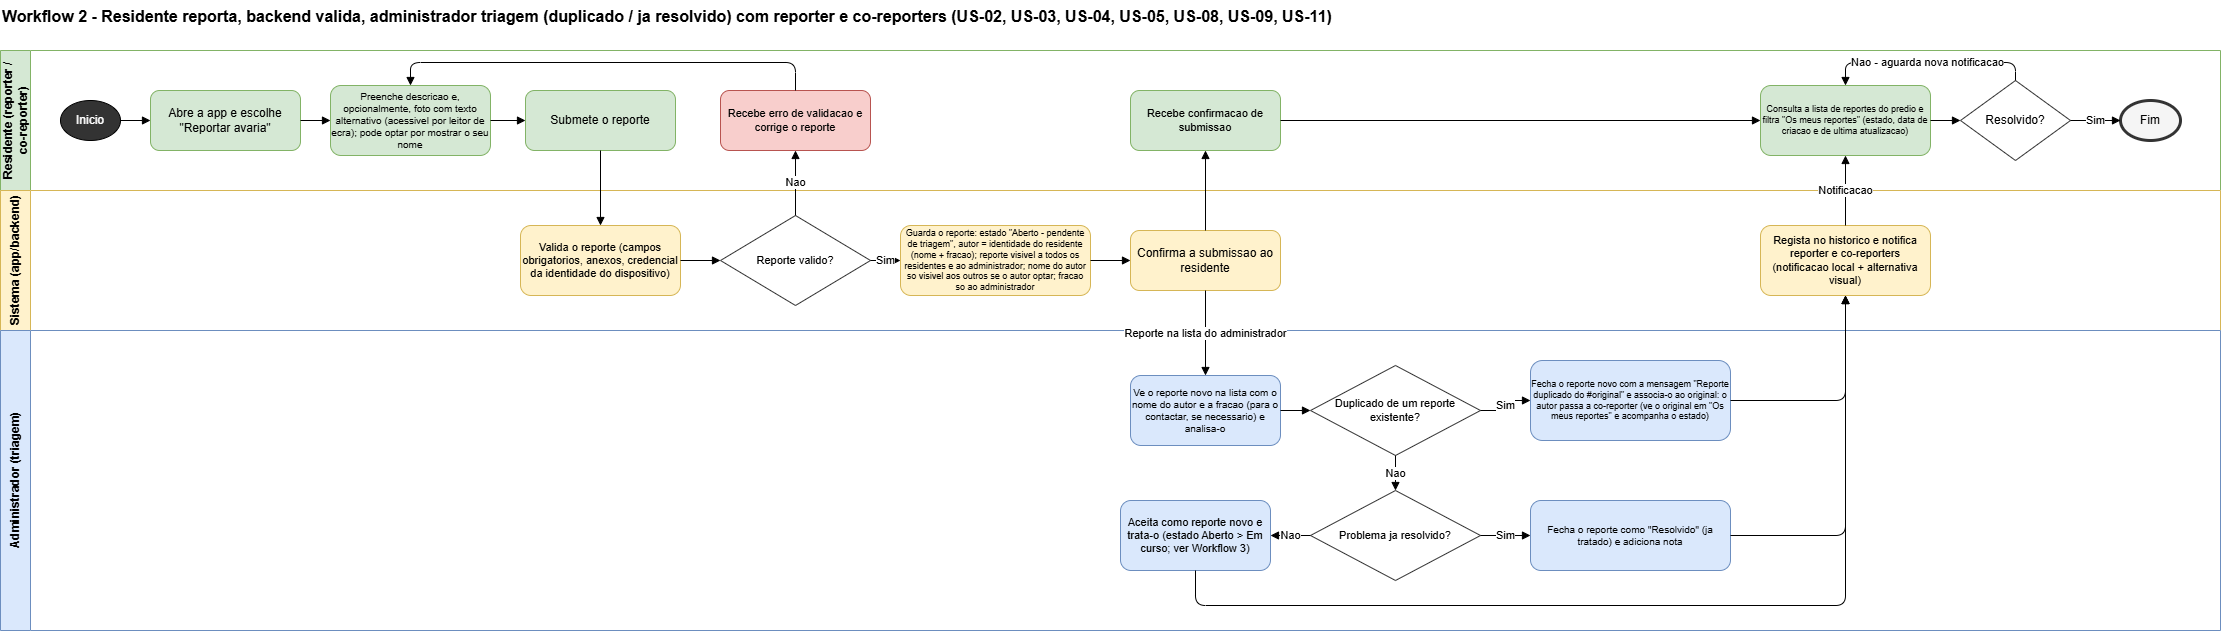

The diagram above was exported from draw.io. Its source (the exported page's mxGraphModel, read from the mxfile embedded in the PNG):
<mxGraphModel dx="2268" dy="1958" grid="1" gridSize="10" guides="1" tooltips="1" connect="1" arrows="1" fold="1" page="1" pageScale="1" pageWidth="1700" pageHeight="700" math="0" shadow="0">
  <root>
    <mxCell id="0" />
    <mxCell id="1" parent="0" />
    <mxCell id="t" parent="1" style="text;html=1;fontSize=16;fontStyle=1;align=left;" value="Workflow 2 - Residente reporta, backend valida, administrador triagem (duplicado / ja resolvido) com reporter e co-reporters (US-02, US-03, US-04, US-05, US-08, US-09, US-11)" vertex="1">
      <mxGeometry height="30" width="1500" y="-50" as="geometry" />
    </mxCell>
    <mxCell id="l1" parent="1" style="swimlane;horizontal=0;whiteSpace=wrap;html=1;startSize=30;fillColor=#d5e8d4;strokeColor=#82b366;fontStyle=1;swimlaneFillColor=#ffffff;" value="Residente (reporter / co-reporter)" vertex="1">
      <mxGeometry height="140" width="2220" as="geometry" />
    </mxCell>
    <mxCell id="l2" parent="1" style="swimlane;horizontal=0;whiteSpace=wrap;html=1;startSize=30;fillColor=#fff2cc;strokeColor=#d6b656;fontStyle=1;swimlaneFillColor=#ffffff;" value="Sistema (app/backend)" vertex="1">
      <mxGeometry height="140" width="2220" y="140" as="geometry" />
    </mxCell>
    <mxCell id="l3" parent="1" style="swimlane;horizontal=0;whiteSpace=wrap;html=1;startSize=30;fillColor=#dae8fc;strokeColor=#6c8ebf;fontStyle=1;swimlaneFillColor=#ffffff;" value="Administrador (triagem)" vertex="1">
      <mxGeometry height="300" width="2220" y="280" as="geometry" />
    </mxCell>
    <mxCell id="r1" parent="1" style="ellipse;whiteSpace=wrap;html=1;fillColor=#333333;fontColor=#ffffff;" value="Inicio" vertex="1">
      <mxGeometry height="40" width="60" x="60" y="50" as="geometry" />
    </mxCell>
    <mxCell id="r2" parent="1" style="rounded=1;whiteSpace=wrap;html=1;fillColor=#d5e8d4;strokeColor=#82b366;" value="Abre a app e escolhe &quot;Reportar avaria&quot;" vertex="1">
      <mxGeometry height="60" width="150" x="150" y="40" as="geometry" />
    </mxCell>
    <mxCell id="r3" parent="1" style="rounded=1;whiteSpace=wrap;html=1;fillColor=#d5e8d4;strokeColor=#82b366;fontSize=10;" value="Preenche descricao e, opcionalmente, foto com texto alternativo (acessivel por leitor de ecra); pode optar por mostrar o seu nome" vertex="1">
      <mxGeometry height="70" width="160" x="330" y="35" as="geometry" />
    </mxCell>
    <mxCell id="r4" parent="1" style="rounded=1;whiteSpace=wrap;html=1;fillColor=#d5e8d4;strokeColor=#82b366;" value="Submete o reporte" vertex="1">
      <mxGeometry height="60" width="150" x="525" y="40" as="geometry" />
    </mxCell>
    <mxCell id="s1" parent="1" style="rounded=1;whiteSpace=wrap;html=1;fillColor=#fff2cc;strokeColor=#d6b656;fontSize=11;" value="Valida o reporte (campos obrigatorios, anexos, credencial da identidade do dispositivo)" vertex="1">
      <mxGeometry height="70" width="160" x="520" y="175" as="geometry" />
    </mxCell>
    <mxCell id="dv" parent="1" style="rhombus;whiteSpace=wrap;html=1;fillColor=#ffffff;strokeColor=#333333;fontSize=11;" value="Reporte valido?" vertex="1">
      <mxGeometry height="90" width="150" x="720" y="165" as="geometry" />
    </mxCell>
    <mxCell id="rerr" parent="1" style="rounded=1;whiteSpace=wrap;html=1;fillColor=#f8cecc;strokeColor=#b85450;fontSize=11;" value="Recebe erro de validacao e corrige o reporte" vertex="1">
      <mxGeometry height="60" width="150" x="720" y="40" as="geometry" />
    </mxCell>
    <mxCell id="s2" parent="1" style="rounded=1;whiteSpace=wrap;html=1;fillColor=#fff2cc;strokeColor=#d6b656;fontSize=9;" value="Guarda o reporte: estado &quot;Aberto - pendente de triagem&quot;, autor = identidade do residente (nome + fracao); reporte visivel a todos os residentes e ao administrador; nome do autor so visivel aos outros se o autor optar; fracao so ao administrador" vertex="1">
      <mxGeometry height="70" width="190" x="900" y="175" as="geometry" />
    </mxCell>
    <mxCell id="s3" parent="1" style="rounded=1;whiteSpace=wrap;html=1;fillColor=#fff2cc;strokeColor=#d6b656;" value="Confirma a submissao ao residente" vertex="1">
      <mxGeometry height="60" width="150" x="1130" y="180" as="geometry" />
    </mxCell>
    <mxCell id="r5" parent="1" style="rounded=1;whiteSpace=wrap;html=1;fillColor=#d5e8d4;strokeColor=#82b366;fontSize=11;" value="Recebe confirmacao de submissao" vertex="1">
      <mxGeometry height="60" width="150" x="1130" y="40" as="geometry" />
    </mxCell>
    <mxCell id="arev" parent="1" style="rounded=1;whiteSpace=wrap;html=1;fillColor=#dae8fc;strokeColor=#6c8ebf;fontSize=10;" value="Ve o reporte novo na lista com o nome do autor e a fracao (para o contactar, se necessario) e analisa-o" vertex="1">
      <mxGeometry height="70" width="150" x="1130" y="325" as="geometry" />
    </mxCell>
    <mxCell id="d2" parent="1" style="rhombus;whiteSpace=wrap;html=1;fillColor=#ffffff;strokeColor=#333333;fontSize=11;" value="Duplicado de um reporte existente?" vertex="1">
      <mxGeometry height="90" width="170" x="1310" y="315" as="geometry" />
    </mxCell>
    <mxCell id="d3" parent="1" style="rhombus;whiteSpace=wrap;html=1;fillColor=#ffffff;strokeColor=#333333;fontSize=11;" value="Problema ja resolvido?" vertex="1">
      <mxGeometry height="90" width="170" x="1310" y="440" as="geometry" />
    </mxCell>
    <mxCell id="adup" parent="1" style="rounded=1;whiteSpace=wrap;html=1;fillColor=#dae8fc;strokeColor=#6c8ebf;fontSize=9;" value="Fecha o reporte novo com a mensagem &quot;Reporte duplicado do #original&quot; e associa-o ao original: o autor passa a co-reporter (ve o original em &quot;Os meus reportes&quot; e acompanha o estado)" vertex="1">
      <mxGeometry height="80" width="200" x="1530" y="310" as="geometry" />
    </mxCell>
    <mxCell id="ares" parent="1" style="rounded=1;whiteSpace=wrap;html=1;fillColor=#dae8fc;strokeColor=#6c8ebf;fontSize=10;" value="Fecha o reporte como &quot;Resolvido&quot; (ja tratado) e adiciona nota" vertex="1">
      <mxGeometry height="70" width="200" x="1530" y="450" as="geometry" />
    </mxCell>
    <mxCell id="aok" parent="1" style="rounded=1;whiteSpace=wrap;html=1;fillColor=#dae8fc;strokeColor=#6c8ebf;fontSize=11;" value="Aceita como reporte novo e trata-o (estado Aberto &gt; Em curso; ver Workflow 3)" vertex="1">
      <mxGeometry height="70" width="150" x="1120" y="450" as="geometry" />
    </mxCell>
    <mxCell id="s4" parent="1" style="rounded=1;whiteSpace=wrap;html=1;fillColor=#fff2cc;strokeColor=#d6b656;fontSize=11;" value="Regista no historico e notifica reporter e co-reporters (notificacao local + alternativa visual)" vertex="1">
      <mxGeometry height="70" width="170" x="1760" y="175" as="geometry" />
    </mxCell>
    <mxCell id="r6" parent="1" style="rounded=1;whiteSpace=wrap;html=1;fillColor=#d5e8d4;strokeColor=#82b366;fontSize=9;" value="Consulta a lista de reportes do predio e filtra &quot;Os meus reportes&quot; (estado, data de criacao e de ultima atualizacao)" vertex="1">
      <mxGeometry height="70" width="170" x="1760" y="35" as="geometry" />
    </mxCell>
    <mxCell id="d1" parent="1" style="rhombus;whiteSpace=wrap;html=1;fillColor=#ffffff;strokeColor=#333333;" value="Resolvido?" vertex="1">
      <mxGeometry height="80" width="110" x="1960" y="30" as="geometry" />
    </mxCell>
    <mxCell id="r7" parent="1" style="ellipse;whiteSpace=wrap;html=1;fillColor=#f5f5f5;strokeColor=#333333;strokeWidth=3;" value="Fim" vertex="1">
      <mxGeometry height="40" width="60" x="2120" y="50" as="geometry" />
    </mxCell>
    <mxCell id="f1" edge="1" parent="1" source="r1" style="edgeStyle=orthogonalEdgeStyle;rounded=1;html=1;endArrow=block;endFill=1;" target="r2">
      <mxGeometry relative="1" as="geometry" />
    </mxCell>
    <mxCell id="f2" edge="1" parent="1" source="r2" style="edgeStyle=orthogonalEdgeStyle;rounded=1;html=1;endArrow=block;endFill=1;" target="r3">
      <mxGeometry relative="1" as="geometry" />
    </mxCell>
    <mxCell id="f3" edge="1" parent="1" source="r3" style="edgeStyle=orthogonalEdgeStyle;rounded=1;html=1;endArrow=block;endFill=1;" target="r4">
      <mxGeometry relative="1" as="geometry" />
    </mxCell>
    <mxCell id="f4" edge="1" parent="1" source="r4" style="edgeStyle=orthogonalEdgeStyle;rounded=1;html=1;endArrow=block;endFill=1;" target="s1">
      <mxGeometry relative="1" as="geometry" />
    </mxCell>
    <mxCell id="f5" edge="1" parent="1" source="s1" style="edgeStyle=orthogonalEdgeStyle;rounded=1;html=1;endArrow=block;endFill=1;" target="dv">
      <mxGeometry relative="1" as="geometry" />
    </mxCell>
    <mxCell id="f5a" edge="1" parent="1" source="dv" style="edgeStyle=orthogonalEdgeStyle;rounded=1;html=1;endArrow=block;endFill=1;" target="rerr" value="Nao">
      <mxGeometry relative="1" as="geometry" />
    </mxCell>
    <mxCell id="f5b" edge="1" parent="1" source="rerr" style="edgeStyle=orthogonalEdgeStyle;rounded=1;html=1;endArrow=block;endFill=1;exitX=0.5;exitY=0;exitDx=0;exitDy=0;entryX=0.5;entryY=0;entryDx=0;entryDy=0;" target="r3">
      <mxGeometry relative="1" as="geometry">
        <Array as="points">
          <mxPoint x="795" y="12" />
          <mxPoint x="410" y="12" />
        </Array>
      </mxGeometry>
    </mxCell>
    <mxCell id="f6" edge="1" parent="1" source="dv" style="edgeStyle=orthogonalEdgeStyle;rounded=1;html=1;endArrow=block;endFill=1;" target="s2" value="Sim">
      <mxGeometry relative="1" as="geometry" />
    </mxCell>
    <mxCell id="f6a" edge="1" parent="1" source="s2" style="edgeStyle=orthogonalEdgeStyle;rounded=1;html=1;endArrow=block;endFill=1;" target="s3">
      <mxGeometry relative="1" as="geometry" />
    </mxCell>
    <mxCell id="f7" edge="1" parent="1" source="s3" style="edgeStyle=orthogonalEdgeStyle;rounded=1;html=1;endArrow=block;endFill=1;" target="r5">
      <mxGeometry relative="1" as="geometry" />
    </mxCell>
    <mxCell id="f8" edge="1" parent="1" source="s3" style="edgeStyle=orthogonalEdgeStyle;rounded=1;html=1;endArrow=block;endFill=1;" target="arev" value="Reporte na lista do administrador">
      <mxGeometry relative="1" as="geometry" />
    </mxCell>
    <mxCell id="f9" edge="1" parent="1" source="arev" style="edgeStyle=orthogonalEdgeStyle;rounded=1;html=1;endArrow=block;endFill=1;" target="d2">
      <mxGeometry relative="1" as="geometry" />
    </mxCell>
    <mxCell id="f9a" edge="1" parent="1" source="d2" style="edgeStyle=orthogonalEdgeStyle;rounded=1;html=1;endArrow=block;endFill=1;" target="adup" value="Sim">
      <mxGeometry relative="1" as="geometry" />
    </mxCell>
    <mxCell id="f9b" edge="1" parent="1" source="d2" style="edgeStyle=orthogonalEdgeStyle;rounded=1;html=1;endArrow=block;endFill=1;" target="d3" value="Nao">
      <mxGeometry relative="1" as="geometry" />
    </mxCell>
    <mxCell id="f9c" edge="1" parent="1" source="d3" style="edgeStyle=orthogonalEdgeStyle;rounded=1;html=1;endArrow=block;endFill=1;" target="ares" value="Sim">
      <mxGeometry relative="1" as="geometry" />
    </mxCell>
    <mxCell id="f9d" edge="1" parent="1" source="d3" style="edgeStyle=orthogonalEdgeStyle;rounded=1;html=1;endArrow=block;endFill=1;" target="aok" value="Nao">
      <mxGeometry relative="1" as="geometry" />
    </mxCell>
    <mxCell id="f10" edge="1" parent="1" source="adup" style="edgeStyle=orthogonalEdgeStyle;rounded=1;html=1;endArrow=block;endFill=1;exitX=1;exitY=0.5;exitDx=0;exitDy=0;entryX=0.5;entryY=1;entryDx=0;entryDy=0;" target="s4">
      <mxGeometry relative="1" as="geometry">
        <Array as="points">
          <mxPoint x="1845" y="350" />
        </Array>
      </mxGeometry>
    </mxCell>
    <mxCell id="f10a" edge="1" parent="1" source="ares" style="edgeStyle=orthogonalEdgeStyle;rounded=1;html=1;endArrow=block;endFill=1;exitX=1;exitY=0.5;exitDx=0;exitDy=0;entryX=0.5;entryY=1;entryDx=0;entryDy=0;" target="s4">
      <mxGeometry relative="1" as="geometry">
        <Array as="points">
          <mxPoint x="1845" y="485" />
        </Array>
      </mxGeometry>
    </mxCell>
    <mxCell id="f10b" edge="1" parent="1" source="aok" style="edgeStyle=orthogonalEdgeStyle;rounded=1;html=1;endArrow=block;endFill=1;exitX=0.5;exitY=1;exitDx=0;exitDy=0;entryX=0.5;entryY=1;entryDx=0;entryDy=0;" target="s4">
      <mxGeometry relative="1" as="geometry">
        <Array as="points">
          <mxPoint x="1195" y="555" />
          <mxPoint x="1845" y="555" />
        </Array>
      </mxGeometry>
    </mxCell>
    <mxCell id="f10c" edge="1" parent="1" source="s4" style="edgeStyle=orthogonalEdgeStyle;rounded=1;html=1;endArrow=block;endFill=1;" target="r6" value="Notificacao">
      <mxGeometry relative="1" as="geometry" />
    </mxCell>
    <mxCell id="f11" edge="1" parent="1" source="r5" style="edgeStyle=orthogonalEdgeStyle;rounded=1;html=1;endArrow=block;endFill=1;" target="r6">
      <mxGeometry relative="1" as="geometry" />
    </mxCell>
    <mxCell id="f12" edge="1" parent="1" source="r6" style="edgeStyle=orthogonalEdgeStyle;rounded=1;html=1;endArrow=block;endFill=1;" target="d1">
      <mxGeometry relative="1" as="geometry" />
    </mxCell>
    <mxCell id="f13" edge="1" parent="1" source="d1" style="edgeStyle=orthogonalEdgeStyle;rounded=1;html=1;endArrow=block;endFill=1;" target="r7" value="Sim">
      <mxGeometry relative="1" as="geometry" />
    </mxCell>
    <mxCell id="f14" edge="1" parent="1" source="d1" style="edgeStyle=orthogonalEdgeStyle;rounded=1;html=1;endArrow=block;endFill=1;exitX=0.5;exitY=0;exitDx=0;exitDy=0;entryX=0.5;entryY=0;entryDx=0;entryDy=0;" target="r6" value="Nao - aguarda nova notificacao">
      <mxGeometry relative="1" as="geometry">
        <Array as="points">
          <mxPoint x="2015" y="12" />
          <mxPoint x="1845" y="12" />
        </Array>
      </mxGeometry>
    </mxCell>
  </root>
</mxGraphModel>